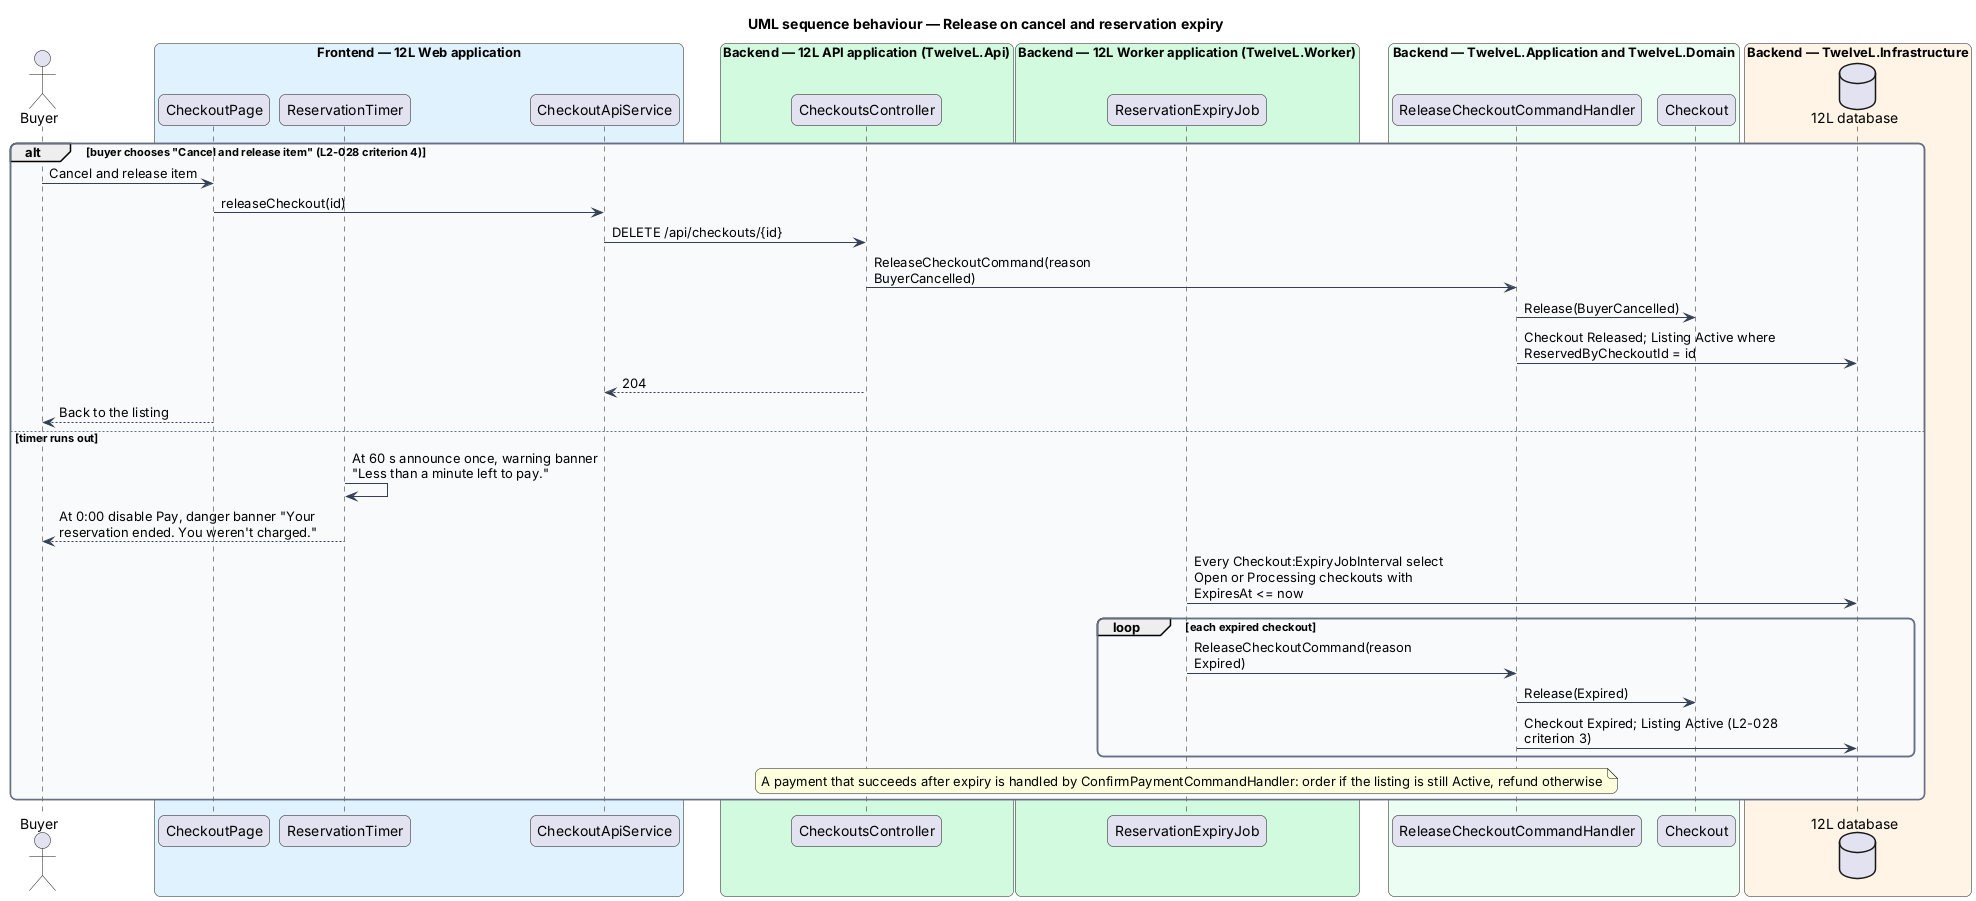

The diagram above was rendered by PlantUML. Its source (embedded in the PNG):
@startuml
title UML sequence behaviour — Release on cancel and reservation expiry
skinparam backgroundColor #FFFFFF
skinparam shadowing false
skinparam roundcorner 12
skinparam defaultFontName Arial
skinparam ArrowColor #344054
skinparam rectangle {
  BorderColor #344054
  FontColor #101828
}
skinparam package {
  BorderColor #667085
  FontColor #101828
  BackgroundColor #F9FAFB
}
skinparam sequenceMessageAlign left
skinparam maxMessageSize 260
actor "Buyer" as actor
box "Frontend — 12L Web application" #E0F2FE
  participant "CheckoutPage" as page
  participant "ReservationTimer" as timer
  participant "CheckoutApiService" as client
end box
box "Backend — 12L API application (TwelveL.Api)" #D1FADF
  participant "CheckoutsController" as ctrl
end box
box "Backend — 12L Worker application (TwelveL.Worker)" #D1FADF
  participant "ReservationExpiryJob" as job
end box
box "Backend — TwelveL.Application and TwelveL.Domain" #ECFDF3
  participant "ReleaseCheckoutCommandHandler" as h
  participant "Checkout" as co
end box
box "Backend — TwelveL.Infrastructure" #FFF4E5
  database "12L database" as db
end box
alt buyer chooses "Cancel and release item" (L2-028 criterion 4)
  actor -> page : Cancel and release item
  page -> client : releaseCheckout(id)
  client -> ctrl : DELETE /api/checkouts/{id}
  ctrl -> h : ReleaseCheckoutCommand(reason BuyerCancelled)
  h -> co : Release(BuyerCancelled)
  h -> db : Checkout Released; Listing Active where ReservedByCheckoutId = id
  ctrl --> client : 204
  page --> actor : Back to the listing
else timer runs out
  timer -> timer : At 60 s announce once, warning banner "Less than a minute left to pay."
  timer --> actor : At 0:00 disable Pay, danger banner "Your reservation ended. You weren't charged."
  job -> db : Every Checkout:ExpiryJobInterval select Open or Processing checkouts with ExpiresAt <= now
  loop each expired checkout
    job -> h : ReleaseCheckoutCommand(reason Expired)
    h -> co : Release(Expired)
    h -> db : Checkout Expired; Listing Active (L2-028 criterion 3)
  end
  note over job : A payment that succeeds after expiry is handled by ConfirmPaymentCommandHandler: order if the listing is still Active, refund otherwise
end
@enduml